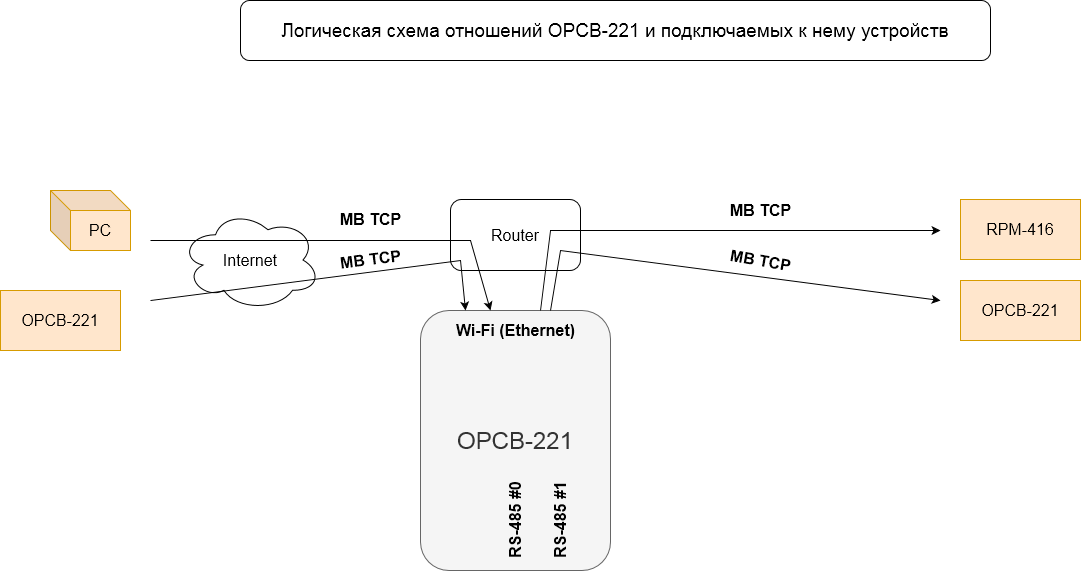

The diagram above was exported from draw.io. Its source (the exported page's mxGraphModel, read from the mxfile embedded in the PNG):
<mxGraphModel dx="1357" dy="693" grid="1" gridSize="10" guides="1" tooltips="1" connect="1" arrows="1" fold="1" page="1" pageScale="1" pageWidth="1169" pageHeight="827" math="0" shadow="0">
  <root>
    <mxCell id="0" />
    <mxCell id="1" parent="0" />
    <mxCell id="SNd3mtO2F0b_CIgeGkfR-1" value="&lt;font style=&quot;font-size: 24px;&quot;&gt;OPCB-221&lt;/font&gt;" style="rounded=1;whiteSpace=wrap;html=1;fillColor=#f5f5f5;fontColor=#333333;strokeColor=#666666;" parent="1" vertex="1">
      <mxGeometry x="460" y="370" width="190" height="260" as="geometry" />
    </mxCell>
    <mxCell id="SNd3mtO2F0b_CIgeGkfR-3" value="&lt;font style=&quot;font-size: 16px;&quot;&gt;Router&lt;/font&gt;" style="rounded=1;whiteSpace=wrap;html=1;fontSize=16;" parent="1" vertex="1">
      <mxGeometry x="490" y="259" width="130" height="71" as="geometry" />
    </mxCell>
    <mxCell id="SNd3mtO2F0b_CIgeGkfR-4" value="Internet" style="ellipse;shape=cloud;whiteSpace=wrap;html=1;fontSize=16;" parent="1" vertex="1">
      <mxGeometry x="220" y="269" width="140" height="101" as="geometry" />
    </mxCell>
    <mxCell id="SNd3mtO2F0b_CIgeGkfR-6" value="" style="endArrow=classic;html=1;rounded=0;fontSize=16;entryX=0.25;entryY=0;entryDx=0;entryDy=0;" parent="1" target="vFkIFikuaTQh_CFXljp8-15" edge="1">
      <mxGeometry width="50" height="50" relative="1" as="geometry">
        <mxPoint x="190" y="300" as="sourcePoint" />
        <mxPoint x="520" y="340" as="targetPoint" />
        <Array as="points">
          <mxPoint x="510" y="300" />
        </Array>
      </mxGeometry>
    </mxCell>
    <mxCell id="SNd3mtO2F0b_CIgeGkfR-7" value="&lt;div&gt;PC&lt;/div&gt;" style="shape=cube;whiteSpace=wrap;html=1;boundedLbl=1;backgroundOutline=1;darkOpacity=0.05;darkOpacity2=0.1;fontSize=16;fillColor=#ffe6cc;strokeColor=#d79b00;" parent="1" vertex="1">
      <mxGeometry x="90" y="250" width="80" height="60" as="geometry" />
    </mxCell>
    <mxCell id="SNd3mtO2F0b_CIgeGkfR-12" value="" style="endArrow=classic;html=1;rounded=0;fontSize=16;exitX=0.85;exitY=0;exitDx=0;exitDy=0;exitPerimeter=0;" parent="1" source="vFkIFikuaTQh_CFXljp8-15" edge="1">
      <mxGeometry width="50" height="50" relative="1" as="geometry">
        <mxPoint x="590" y="350" as="sourcePoint" />
        <mxPoint x="980" y="360" as="targetPoint" />
        <Array as="points">
          <mxPoint x="600" y="310" />
        </Array>
      </mxGeometry>
    </mxCell>
    <mxCell id="SNd3mtO2F0b_CIgeGkfR-13" value="RPM-416" style="rounded=0;whiteSpace=wrap;html=1;fontSize=16;fillColor=#ffe6cc;strokeColor=#d79b00;" parent="1" vertex="1">
      <mxGeometry x="1000" y="259" width="120" height="60" as="geometry" />
    </mxCell>
    <mxCell id="SNd3mtO2F0b_CIgeGkfR-14" value="" style="endArrow=classic;html=1;rounded=0;fontSize=16;exitX=0.75;exitY=0;exitDx=0;exitDy=0;" parent="1" source="vFkIFikuaTQh_CFXljp8-15" edge="1">
      <mxGeometry width="50" height="50" relative="1" as="geometry">
        <mxPoint x="580" y="350" as="sourcePoint" />
        <mxPoint x="980" y="290" as="targetPoint" />
        <Array as="points">
          <mxPoint x="590" y="290" />
        </Array>
      </mxGeometry>
    </mxCell>
    <mxCell id="SNd3mtO2F0b_CIgeGkfR-15" value="OPCB-221" style="rounded=0;whiteSpace=wrap;html=1;fontSize=16;fillColor=#ffe6cc;strokeColor=#d79b00;" parent="1" vertex="1">
      <mxGeometry x="1000" y="340" width="120" height="60" as="geometry" />
    </mxCell>
    <mxCell id="SNd3mtO2F0b_CIgeGkfR-16" value="OPCB-221" style="rounded=0;whiteSpace=wrap;html=1;fontSize=16;fillColor=#ffe6cc;strokeColor=#d79b00;" parent="1" vertex="1">
      <mxGeometry x="40" y="350" width="120" height="60" as="geometry" />
    </mxCell>
    <mxCell id="SNd3mtO2F0b_CIgeGkfR-18" value="" style="endArrow=classic;html=1;rounded=0;fontSize=16;entryX=0;entryY=0;entryDx=0;entryDy=0;" parent="1" target="vFkIFikuaTQh_CFXljp8-15" edge="1">
      <mxGeometry width="50" height="50" relative="1" as="geometry">
        <mxPoint x="190" y="360" as="sourcePoint" />
        <mxPoint x="510" y="350" as="targetPoint" />
        <Array as="points">
          <mxPoint x="500" y="320" />
        </Array>
      </mxGeometry>
    </mxCell>
    <mxCell id="vFkIFikuaTQh_CFXljp8-1" value="&lt;font style=&quot;font-size: 19px;&quot;&gt;Логическая схема отношений OPCB-221 и подключаемых к нему устройств&lt;/font&gt;" style="rounded=1;whiteSpace=wrap;html=1;" parent="1" vertex="1">
      <mxGeometry x="280" y="60" width="750" height="60" as="geometry" />
    </mxCell>
    <mxCell id="vFkIFikuaTQh_CFXljp8-6" value="MB TCP" style="text;strokeColor=none;fillColor=none;html=1;fontSize=16;fontStyle=1;verticalAlign=middle;align=center;rotation=-7;" parent="1" vertex="1">
      <mxGeometry x="360" y="299" width="100" height="40" as="geometry" />
    </mxCell>
    <mxCell id="vFkIFikuaTQh_CFXljp8-7" value="MB TCP" style="text;strokeColor=none;fillColor=none;html=1;fontSize=16;fontStyle=1;verticalAlign=middle;align=center;rotation=0;" parent="1" vertex="1">
      <mxGeometry x="750" y="250" width="100" height="40" as="geometry" />
    </mxCell>
    <mxCell id="vFkIFikuaTQh_CFXljp8-8" value="MB TCP" style="text;strokeColor=none;fillColor=none;html=1;fontSize=16;fontStyle=1;verticalAlign=middle;align=center;rotation=10;" parent="1" vertex="1">
      <mxGeometry x="750" y="300" width="100" height="40" as="geometry" />
    </mxCell>
    <mxCell id="vFkIFikuaTQh_CFXljp8-9" value="MB TCP" style="text;strokeColor=none;fillColor=none;html=1;fontSize=16;fontStyle=1;verticalAlign=middle;align=center;rotation=0;" parent="1" vertex="1">
      <mxGeometry x="360" y="259" width="100" height="40" as="geometry" />
    </mxCell>
    <mxCell id="vFkIFikuaTQh_CFXljp8-13" value="&lt;div&gt;RS-485 #0&lt;/div&gt;" style="text;strokeColor=none;fillColor=none;html=1;fontSize=16;fontStyle=1;verticalAlign=middle;align=center;rotation=-90;" parent="1" vertex="1">
      <mxGeometry x="505" y="560" width="100" height="40" as="geometry" />
    </mxCell>
    <mxCell id="vFkIFikuaTQh_CFXljp8-14" value="&lt;div&gt;RS-485 #1&lt;/div&gt;" style="text;strokeColor=none;fillColor=none;html=1;fontSize=16;fontStyle=1;verticalAlign=middle;align=center;rotation=-90;" parent="1" vertex="1">
      <mxGeometry x="550" y="560" width="100" height="40" as="geometry" />
    </mxCell>
    <mxCell id="vFkIFikuaTQh_CFXljp8-15" value="Wi-Fi (Ethernet)" style="text;strokeColor=none;fillColor=none;html=1;fontSize=16;fontStyle=1;verticalAlign=middle;align=center;rotation=0;" parent="1" vertex="1">
      <mxGeometry x="505" y="370" width="100" height="40" as="geometry" />
    </mxCell>
  </root>
</mxGraphModel>